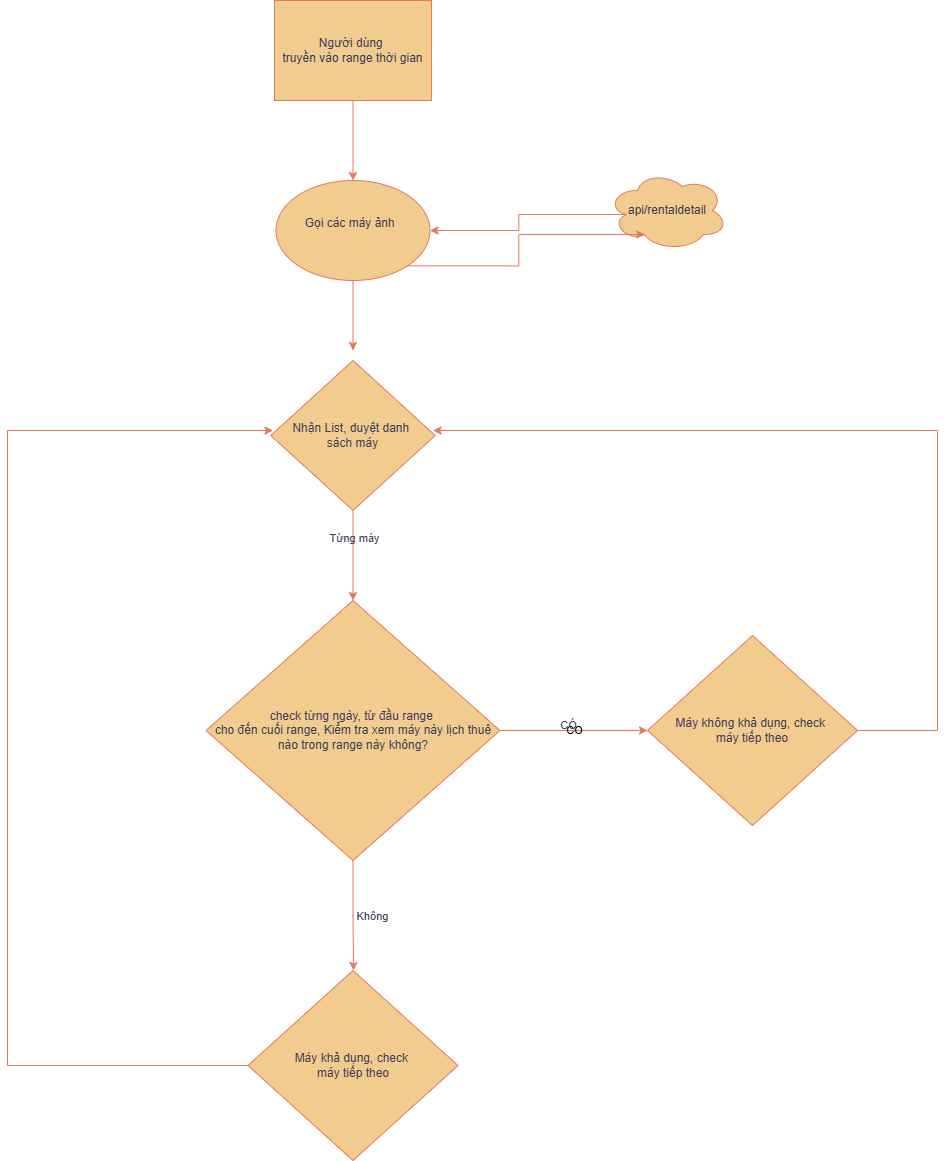

The diagram above was exported from draw.io. Its source (the exported page's mxGraphModel, read from the mxfile embedded in the PNG):
<mxGraphModel dx="1509" dy="823" grid="0" gridSize="10" guides="1" tooltips="1" connect="1" arrows="1" fold="1" page="1" pageScale="1" pageWidth="827" pageHeight="1169" background="light-dark(#FFFFFF,#FFFFFF)" math="0" shadow="0">
  <root>
    <mxCell id="0" />
    <mxCell id="1" parent="0" />
    <mxCell id="MJMvzsggarg2IkzQtVb8-3" style="edgeStyle=orthogonalEdgeStyle;rounded=0;orthogonalLoop=1;jettySize=auto;html=1;exitX=0.5;exitY=1;exitDx=0;exitDy=0;entryX=0.5;entryY=0;entryDx=0;entryDy=0;labelBackgroundColor=none;strokeColor=#E07A5F;fontColor=default;" edge="1" parent="1" source="MJMvzsggarg2IkzQtVb8-1" target="MJMvzsggarg2IkzQtVb8-2">
      <mxGeometry relative="1" as="geometry" />
    </mxCell>
    <mxCell id="MJMvzsggarg2IkzQtVb8-1" value="Người dùng&amp;nbsp;&lt;div&gt;truyền vào range thời gian&lt;/div&gt;" style="rounded=0;whiteSpace=wrap;html=1;labelBackgroundColor=none;fillColor=#F2CC8F;strokeColor=#E07A5F;fontColor=#393C56;" vertex="1" parent="1">
      <mxGeometry x="317" y="30" width="157" height="100" as="geometry" />
    </mxCell>
    <mxCell id="MJMvzsggarg2IkzQtVb8-8" style="edgeStyle=orthogonalEdgeStyle;rounded=0;orthogonalLoop=1;jettySize=auto;html=1;entryX=0.5;entryY=0;entryDx=0;entryDy=0;labelBackgroundColor=none;strokeColor=#E07A5F;fontColor=default;" edge="1" parent="1" source="MJMvzsggarg2IkzQtVb8-2">
      <mxGeometry relative="1" as="geometry">
        <mxPoint x="395.5" y="380" as="targetPoint" />
      </mxGeometry>
    </mxCell>
    <mxCell id="MJMvzsggarg2IkzQtVb8-2" value="Gọi các máy ảnh&amp;nbsp;&amp;nbsp;&lt;div&gt;&lt;br&gt;&lt;/div&gt;" style="ellipse;whiteSpace=wrap;html=1;labelBackgroundColor=none;fillColor=#F2CC8F;strokeColor=#E07A5F;fontColor=#393C56;" vertex="1" parent="1">
      <mxGeometry x="318.5" y="210" width="154" height="100" as="geometry" />
    </mxCell>
    <mxCell id="MJMvzsggarg2IkzQtVb8-5" style="edgeStyle=orthogonalEdgeStyle;rounded=0;orthogonalLoop=1;jettySize=auto;html=1;entryX=1;entryY=0.5;entryDx=0;entryDy=0;exitX=0.16;exitY=0.55;exitDx=0;exitDy=0;exitPerimeter=0;labelBackgroundColor=none;strokeColor=#E07A5F;fontColor=default;" edge="1" parent="1" source="MJMvzsggarg2IkzQtVb8-4" target="MJMvzsggarg2IkzQtVb8-2">
      <mxGeometry relative="1" as="geometry" />
    </mxCell>
    <mxCell id="MJMvzsggarg2IkzQtVb8-4" value="api/rentaldetail" style="ellipse;shape=cloud;whiteSpace=wrap;html=1;labelBackgroundColor=none;fillColor=#F2CC8F;strokeColor=#E07A5F;fontColor=#393C56;" vertex="1" parent="1">
      <mxGeometry x="650" y="200" width="120" height="80" as="geometry" />
    </mxCell>
    <mxCell id="MJMvzsggarg2IkzQtVb8-6" style="edgeStyle=orthogonalEdgeStyle;rounded=0;orthogonalLoop=1;jettySize=auto;html=1;exitX=1;exitY=1;exitDx=0;exitDy=0;entryX=0.31;entryY=0.8;entryDx=0;entryDy=0;entryPerimeter=0;labelBackgroundColor=none;strokeColor=#E07A5F;fontColor=default;" edge="1" parent="1" source="MJMvzsggarg2IkzQtVb8-2" target="MJMvzsggarg2IkzQtVb8-4">
      <mxGeometry relative="1" as="geometry" />
    </mxCell>
    <mxCell id="MJMvzsggarg2IkzQtVb8-13" style="edgeStyle=orthogonalEdgeStyle;rounded=0;orthogonalLoop=1;jettySize=auto;html=1;entryX=0.5;entryY=0;entryDx=0;entryDy=0;labelBackgroundColor=none;strokeColor=#E07A5F;fontColor=default;" edge="1" parent="1" target="MJMvzsggarg2IkzQtVb8-12">
      <mxGeometry relative="1" as="geometry">
        <mxPoint x="395.5" y="539.9999999999998" as="sourcePoint" />
      </mxGeometry>
    </mxCell>
    <mxCell id="MJMvzsggarg2IkzQtVb8-14" value="Từng máy" style="edgeLabel;html=1;align=center;verticalAlign=middle;resizable=0;points=[];labelBackgroundColor=none;fontColor=#393C56;" vertex="1" connectable="0" parent="MJMvzsggarg2IkzQtVb8-13">
      <mxGeometry x="-0.3739" y="1" relative="1" as="geometry">
        <mxPoint as="offset" />
      </mxGeometry>
    </mxCell>
    <mxCell id="MJMvzsggarg2IkzQtVb8-16" style="edgeStyle=orthogonalEdgeStyle;rounded=0;orthogonalLoop=1;jettySize=auto;html=1;entryX=0.5;entryY=0;entryDx=0;entryDy=0;labelBackgroundColor=none;strokeColor=#E07A5F;fontColor=default;" edge="1" parent="1" source="MJMvzsggarg2IkzQtVb8-12">
      <mxGeometry relative="1" as="geometry">
        <mxPoint x="396" y="1000" as="targetPoint" />
      </mxGeometry>
    </mxCell>
    <mxCell id="MJMvzsggarg2IkzQtVb8-17" value="Không" style="edgeLabel;html=1;align=center;verticalAlign=middle;resizable=0;points=[];labelBackgroundColor=none;fontColor=#393C56;" vertex="1" connectable="0" parent="MJMvzsggarg2IkzQtVb8-16">
      <mxGeometry x="-0.2316" y="-1" relative="1" as="geometry">
        <mxPoint x="20" y="13" as="offset" />
      </mxGeometry>
    </mxCell>
    <mxCell id="MJMvzsggarg2IkzQtVb8-22" value="CO" style="edgeStyle=orthogonalEdgeStyle;rounded=0;orthogonalLoop=1;jettySize=auto;html=1;entryX=0;entryY=0.5;entryDx=0;entryDy=0;labelBackgroundColor=none;strokeColor=#E07A5F;fontColor=default;" edge="1" parent="1" source="MJMvzsggarg2IkzQtVb8-12" target="MJMvzsggarg2IkzQtVb8-20">
      <mxGeometry relative="1" as="geometry" />
    </mxCell>
    <mxCell id="MJMvzsggarg2IkzQtVb8-23" value="CÓ" style="edgeLabel;html=1;align=center;verticalAlign=middle;resizable=0;points=[];labelBackgroundColor=none;fontColor=#393C56;" vertex="1" connectable="0" parent="MJMvzsggarg2IkzQtVb8-22">
      <mxGeometry x="-0.1174" y="2" relative="1" as="geometry">
        <mxPoint x="3" y="-4" as="offset" />
      </mxGeometry>
    </mxCell>
    <mxCell id="MJMvzsggarg2IkzQtVb8-12" value="check từng ngày, từ đầu range&amp;nbsp;&lt;div&gt;cho đến cuối range, Kiểm tra xem máy này lịch thuê&lt;div&gt;nào trong range này không?&lt;/div&gt;&lt;/div&gt;" style="rhombus;whiteSpace=wrap;html=1;labelBackgroundColor=none;fillColor=#F2CC8F;strokeColor=#E07A5F;fontColor=#393C56;" vertex="1" parent="1">
      <mxGeometry x="248.5" y="630" width="294" height="260" as="geometry" />
    </mxCell>
    <mxCell id="MJMvzsggarg2IkzQtVb8-24" style="edgeStyle=orthogonalEdgeStyle;rounded=0;orthogonalLoop=1;jettySize=auto;html=1;entryX=1;entryY=0.5;entryDx=0;entryDy=0;labelBackgroundColor=none;strokeColor=#E07A5F;fontColor=default;" edge="1" parent="1" source="MJMvzsggarg2IkzQtVb8-20">
      <mxGeometry relative="1" as="geometry">
        <mxPoint x="475.5" y="459.9999999999998" as="targetPoint" />
        <Array as="points">
          <mxPoint x="980" y="760" />
          <mxPoint x="980" y="460" />
        </Array>
      </mxGeometry>
    </mxCell>
    <mxCell id="MJMvzsggarg2IkzQtVb8-20" value="Máy không khả dụng, check&amp;nbsp;&lt;div&gt;máy tiếp theo&lt;/div&gt;" style="rhombus;whiteSpace=wrap;html=1;labelBackgroundColor=none;fillColor=#F2CC8F;strokeColor=#E07A5F;fontColor=#393C56;" vertex="1" parent="1">
      <mxGeometry x="690" y="665" width="210" height="190" as="geometry" />
    </mxCell>
    <mxCell id="MJMvzsggarg2IkzQtVb8-25" style="edgeStyle=orthogonalEdgeStyle;rounded=0;orthogonalLoop=1;jettySize=auto;html=1;entryX=0;entryY=0.5;entryDx=0;entryDy=0;labelBackgroundColor=none;strokeColor=#E07A5F;fontColor=default;" edge="1" parent="1" source="MJMvzsggarg2IkzQtVb8-21">
      <mxGeometry relative="1" as="geometry">
        <mxPoint x="315.5" y="459.9999999999998" as="targetPoint" />
        <Array as="points">
          <mxPoint x="50" y="1095" />
          <mxPoint x="50" y="460" />
        </Array>
      </mxGeometry>
    </mxCell>
    <mxCell id="MJMvzsggarg2IkzQtVb8-21" value="Máy khả dụng, check&amp;nbsp;&lt;div&gt;máy tiếp theo&lt;/div&gt;" style="rhombus;whiteSpace=wrap;html=1;labelBackgroundColor=none;fillColor=#F2CC8F;strokeColor=#E07A5F;fontColor=#393C56;" vertex="1" parent="1">
      <mxGeometry x="290.5" y="1000" width="210" height="190" as="geometry" />
    </mxCell>
    <mxCell id="MJMvzsggarg2IkzQtVb8-26" value="Nhận List, duyệt danh&amp;nbsp;&lt;div&gt;sách máy&lt;/div&gt;" style="rhombus;whiteSpace=wrap;html=1;labelBackgroundColor=none;fillColor=#F2CC8F;strokeColor=#E07A5F;fontColor=#393C56;" vertex="1" parent="1">
      <mxGeometry x="313.25" y="390" width="164.5" height="150" as="geometry" />
    </mxCell>
  </root>
</mxGraphModel>